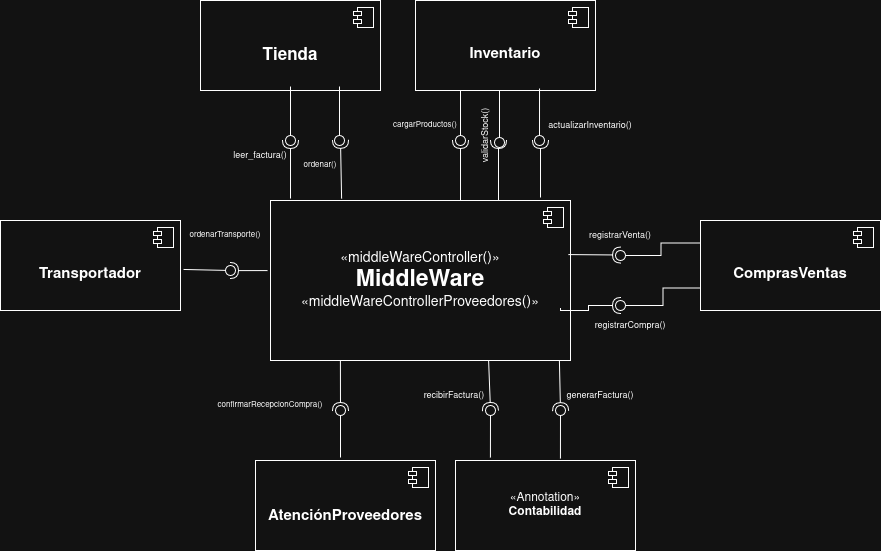

The diagram above was exported from draw.io. Its source (the exported page's mxGraphModel, read from the mxfile embedded in the PNG):
<mxGraphModel dx="1699" dy="482" grid="1" gridSize="10" guides="1" tooltips="1" connect="0" arrows="1" fold="1" page="1" pageScale="1" pageWidth="827" pageHeight="1169" math="0" shadow="0">
  <root>
    <mxCell id="0" />
    <mxCell id="1" parent="0" />
    <mxCell id="9O6RmWTAl03Fy7oi5GjU-1" value="&lt;font style=&quot;font-size: 17px;&quot;&gt;&lt;br&gt;&lt;b&gt;Tienda&lt;/b&gt;&lt;/font&gt;" style="html=1;dropTarget=0;whiteSpace=wrap;" parent="1" vertex="1">
      <mxGeometry x="140" y="50" width="180" height="90" as="geometry" />
    </mxCell>
    <mxCell id="9O6RmWTAl03Fy7oi5GjU-2" value="" style="shape=module;jettyWidth=8;jettyHeight=4;" parent="9O6RmWTAl03Fy7oi5GjU-1" vertex="1">
      <mxGeometry x="1" width="20" height="20" relative="1" as="geometry">
        <mxPoint x="-27" y="7" as="offset" />
      </mxGeometry>
    </mxCell>
    <mxCell id="9O6RmWTAl03Fy7oi5GjU-3" value="&lt;font style=&quot;font-size: 15px;&quot;&gt;&lt;br&gt;&lt;b&gt;Inventario&lt;/b&gt;&lt;/font&gt;" style="html=1;dropTarget=0;whiteSpace=wrap;" parent="1" vertex="1">
      <mxGeometry x="355" y="50" width="180" height="90" as="geometry" />
    </mxCell>
    <mxCell id="9O6RmWTAl03Fy7oi5GjU-4" value="" style="shape=module;jettyWidth=8;jettyHeight=4;" parent="9O6RmWTAl03Fy7oi5GjU-3" vertex="1">
      <mxGeometry x="1" width="20" height="20" relative="1" as="geometry">
        <mxPoint x="-27" y="7" as="offset" />
      </mxGeometry>
    </mxCell>
    <mxCell id="9O6RmWTAl03Fy7oi5GjU-5" value="&lt;font style=&quot;font-size: 15px;&quot;&gt;&lt;br&gt;&lt;b&gt;Transportador&lt;/b&gt;&lt;/font&gt;" style="html=1;dropTarget=0;whiteSpace=wrap;" parent="1" vertex="1">
      <mxGeometry x="-60" y="270" width="180" height="90" as="geometry" />
    </mxCell>
    <mxCell id="9O6RmWTAl03Fy7oi5GjU-6" value="" style="shape=module;jettyWidth=8;jettyHeight=4;" parent="9O6RmWTAl03Fy7oi5GjU-5" vertex="1">
      <mxGeometry x="1" width="20" height="20" relative="1" as="geometry">
        <mxPoint x="-27" y="7" as="offset" />
      </mxGeometry>
    </mxCell>
    <mxCell id="9O6RmWTAl03Fy7oi5GjU-7" value="«Annotation»&lt;br&gt;&lt;b&gt;Contabilidad&lt;/b&gt;" style="html=1;dropTarget=0;whiteSpace=wrap;" parent="1" vertex="1">
      <mxGeometry x="395" y="510" width="180" height="90" as="geometry" />
    </mxCell>
    <mxCell id="9O6RmWTAl03Fy7oi5GjU-8" value="" style="shape=module;jettyWidth=8;jettyHeight=4;" parent="9O6RmWTAl03Fy7oi5GjU-7" vertex="1">
      <mxGeometry x="1" width="20" height="20" relative="1" as="geometry">
        <mxPoint x="-27" y="7" as="offset" />
      </mxGeometry>
    </mxCell>
    <mxCell id="9O6RmWTAl03Fy7oi5GjU-9" value="&lt;font style=&quot;font-size: 15px;&quot;&gt;&lt;br&gt;&lt;b&gt;AtenciónProveedores&lt;/b&gt;&lt;/font&gt;" style="html=1;dropTarget=0;whiteSpace=wrap;fontSize=17;" parent="1" vertex="1">
      <mxGeometry x="195" y="510" width="180" height="90" as="geometry" />
    </mxCell>
    <mxCell id="9O6RmWTAl03Fy7oi5GjU-10" value="" style="shape=module;jettyWidth=8;jettyHeight=4;" parent="9O6RmWTAl03Fy7oi5GjU-9" vertex="1">
      <mxGeometry x="1" width="20" height="20" relative="1" as="geometry">
        <mxPoint x="-27" y="7" as="offset" />
      </mxGeometry>
    </mxCell>
    <mxCell id="9O6RmWTAl03Fy7oi5GjU-11" value="&lt;font style=&quot;font-size: 15px;&quot;&gt;&lt;br&gt;&lt;b&gt;&lt;font&gt;ComprasVentas&lt;/font&gt;&lt;/b&gt;&lt;/font&gt;" style="html=1;dropTarget=0;whiteSpace=wrap;" parent="1" vertex="1">
      <mxGeometry x="640" y="270" width="180" height="90" as="geometry" />
    </mxCell>
    <mxCell id="9O6RmWTAl03Fy7oi5GjU-12" value="" style="shape=module;jettyWidth=8;jettyHeight=4;" parent="9O6RmWTAl03Fy7oi5GjU-11" vertex="1">
      <mxGeometry x="1" width="20" height="20" relative="1" as="geometry">
        <mxPoint x="-27" y="7" as="offset" />
      </mxGeometry>
    </mxCell>
    <mxCell id="9O6RmWTAl03Fy7oi5GjU-13" value="&lt;div&gt;&lt;font style=&quot;font-size: 14px;&quot;&gt;«middleWareController()»&lt;/font&gt;&lt;/div&gt;&lt;div&gt;&lt;font style=&quot;font-size: 23px;&quot;&gt;&lt;b&gt;MiddleWare&lt;/b&gt;&lt;/font&gt;&lt;/div&gt;&lt;div&gt;&lt;font style=&quot;font-size: 14px;&quot;&gt;«middleWareControllerProveedores()»&lt;/font&gt;&lt;/div&gt;" style="html=1;dropTarget=0;whiteSpace=wrap;" parent="1" vertex="1">
      <mxGeometry x="210" y="250" width="300" height="160" as="geometry" />
    </mxCell>
    <mxCell id="9O6RmWTAl03Fy7oi5GjU-14" value="" style="shape=module;jettyWidth=8;jettyHeight=4;" parent="9O6RmWTAl03Fy7oi5GjU-13" vertex="1">
      <mxGeometry x="1" width="20" height="20" relative="1" as="geometry">
        <mxPoint x="-27" y="7" as="offset" />
      </mxGeometry>
    </mxCell>
    <mxCell id="9O6RmWTAl03Fy7oi5GjU-27" value="" style="ellipse;whiteSpace=wrap;html=1;align=center;aspect=fixed;fillColor=none;strokeColor=none;resizable=0;perimeter=centerPerimeter;rotatable=0;allowArrows=0;points=[];outlineConnect=1;" parent="1" vertex="1">
      <mxGeometry x="347.5" y="220" width="10" height="10" as="geometry" />
    </mxCell>
    <mxCell id="9O6RmWTAl03Fy7oi5GjU-33" value="" style="ellipse;whiteSpace=wrap;html=1;align=center;aspect=fixed;fillColor=none;strokeColor=none;resizable=0;perimeter=centerPerimeter;rotatable=0;allowArrows=0;points=[];outlineConnect=1;" parent="1" vertex="1">
      <mxGeometry x="130" y="310" width="10" height="10" as="geometry" />
    </mxCell>
    <mxCell id="9O6RmWTAl03Fy7oi5GjU-36" value="" style="ellipse;whiteSpace=wrap;html=1;align=center;aspect=fixed;fillColor=none;strokeColor=none;resizable=0;perimeter=centerPerimeter;rotatable=0;allowArrows=0;points=[];outlineConnect=1;" parent="1" vertex="1">
      <mxGeometry x="280" y="450" width="10" height="10" as="geometry" />
    </mxCell>
    <mxCell id="9O6RmWTAl03Fy7oi5GjU-37" value="" style="rounded=0;orthogonalLoop=1;jettySize=auto;html=1;endArrow=halfCircle;endFill=0;endSize=6;strokeWidth=1;sketch=0;exitX=0.993;exitY=0.338;exitDx=0;exitDy=0;exitPerimeter=0;" parent="1" source="9O6RmWTAl03Fy7oi5GjU-13" edge="1">
      <mxGeometry relative="1" as="geometry">
        <mxPoint x="500" y="305" as="sourcePoint" />
        <mxPoint x="560" y="304.5" as="targetPoint" />
      </mxGeometry>
    </mxCell>
    <mxCell id="9O6RmWTAl03Fy7oi5GjU-38" value="" style="rounded=0;orthogonalLoop=1;jettySize=auto;html=1;endArrow=oval;endFill=0;sketch=0;sourcePerimeterSpacing=0;targetPerimeterSpacing=0;endSize=10;exitX=0;exitY=0.25;exitDx=0;exitDy=0;edgeStyle=orthogonalEdgeStyle;" parent="1" source="9O6RmWTAl03Fy7oi5GjU-11" edge="1">
      <mxGeometry relative="1" as="geometry">
        <mxPoint x="610" y="303" as="sourcePoint" />
        <mxPoint x="560" y="305" as="targetPoint" />
      </mxGeometry>
    </mxCell>
    <mxCell id="9O6RmWTAl03Fy7oi5GjU-39" value="" style="ellipse;whiteSpace=wrap;html=1;align=center;aspect=fixed;fillColor=none;strokeColor=none;resizable=0;perimeter=centerPerimeter;rotatable=0;allowArrows=0;points=[];outlineConnect=1;" parent="1" vertex="1">
      <mxGeometry x="560" y="260" width="10" height="10" as="geometry" />
    </mxCell>
    <mxCell id="9O6RmWTAl03Fy7oi5GjU-40" value="" style="rounded=0;orthogonalLoop=1;jettySize=auto;html=1;endArrow=halfCircle;endFill=0;endSize=6;strokeWidth=1;sketch=0;exitX=-0.01;exitY=0.438;exitDx=0;exitDy=0;edgeStyle=orthogonalEdgeStyle;exitPerimeter=0;" parent="1" source="9O6RmWTAl03Fy7oi5GjU-13" edge="1">
      <mxGeometry relative="1" as="geometry">
        <mxPoint x="140" y="185" as="sourcePoint" />
        <mxPoint x="170" y="320" as="targetPoint" />
      </mxGeometry>
    </mxCell>
    <mxCell id="9O6RmWTAl03Fy7oi5GjU-42" value="" style="ellipse;whiteSpace=wrap;html=1;align=center;aspect=fixed;fillColor=none;strokeColor=none;resizable=0;perimeter=centerPerimeter;rotatable=0;allowArrows=0;points=[];outlineConnect=1;" parent="1" vertex="1">
      <mxGeometry x="110" y="290" width="10" height="10" as="geometry" />
    </mxCell>
    <mxCell id="9O6RmWTAl03Fy7oi5GjU-47" value="" style="ellipse;whiteSpace=wrap;html=1;align=center;aspect=fixed;fillColor=none;strokeColor=none;resizable=0;perimeter=centerPerimeter;rotatable=0;allowArrows=0;points=[];outlineConnect=1;" parent="1" vertex="1">
      <mxGeometry x="550" y="180" width="10" height="10" as="geometry" />
    </mxCell>
    <mxCell id="9O6RmWTAl03Fy7oi5GjU-50" value="" style="ellipse;whiteSpace=wrap;html=1;align=center;aspect=fixed;fillColor=none;strokeColor=none;resizable=0;perimeter=centerPerimeter;rotatable=0;allowArrows=0;points=[];outlineConnect=1;" parent="1" vertex="1">
      <mxGeometry x="490" y="170" width="10" height="10" as="geometry" />
    </mxCell>
    <mxCell id="9O6RmWTAl03Fy7oi5GjU-56" value="" style="ellipse;whiteSpace=wrap;html=1;align=center;aspect=fixed;fillColor=none;strokeColor=none;resizable=0;perimeter=centerPerimeter;rotatable=0;allowArrows=0;points=[];outlineConnect=1;" parent="1" vertex="1">
      <mxGeometry x="458" y="180" width="10" height="10" as="geometry" />
    </mxCell>
    <mxCell id="9O6RmWTAl03Fy7oi5GjU-59" value="" style="ellipse;whiteSpace=wrap;html=1;align=center;aspect=fixed;fillColor=none;strokeColor=none;resizable=0;perimeter=centerPerimeter;rotatable=0;allowArrows=0;points=[];outlineConnect=1;" parent="1" vertex="1">
      <mxGeometry x="615" y="200" width="10" height="10" as="geometry" />
    </mxCell>
    <mxCell id="9O6RmWTAl03Fy7oi5GjU-68" value="" style="ellipse;whiteSpace=wrap;html=1;align=center;aspect=fixed;fillColor=none;strokeColor=none;resizable=0;perimeter=centerPerimeter;rotatable=0;allowArrows=0;points=[];outlineConnect=1;" parent="1" vertex="1">
      <mxGeometry x="590" y="325" width="10" height="10" as="geometry" />
    </mxCell>
    <mxCell id="9O6RmWTAl03Fy7oi5GjU-71" value="" style="ellipse;whiteSpace=wrap;html=1;align=center;aspect=fixed;fillColor=none;strokeColor=none;resizable=0;perimeter=centerPerimeter;rotatable=0;allowArrows=0;points=[];outlineConnect=1;" parent="1" vertex="1">
      <mxGeometry x="570" y="400" width="10" height="10" as="geometry" />
    </mxCell>
    <mxCell id="9O6RmWTAl03Fy7oi5GjU-77" value="" style="ellipse;whiteSpace=wrap;html=1;align=center;aspect=fixed;fillColor=none;strokeColor=none;resizable=0;perimeter=centerPerimeter;rotatable=0;allowArrows=0;points=[];outlineConnect=1;" parent="1" vertex="1">
      <mxGeometry x="440" y="170" width="10" height="10" as="geometry" />
    </mxCell>
    <mxCell id="9O6RmWTAl03Fy7oi5GjU-81" value="" style="ellipse;whiteSpace=wrap;html=1;align=center;aspect=fixed;fillColor=none;strokeColor=none;resizable=0;perimeter=centerPerimeter;rotatable=0;allowArrows=0;points=[];outlineConnect=1;" parent="1" vertex="1">
      <mxGeometry x="570" y="300" width="10" height="10" as="geometry" />
    </mxCell>
    <mxCell id="9O6RmWTAl03Fy7oi5GjU-82" value="" style="rounded=0;orthogonalLoop=1;jettySize=auto;html=1;endArrow=halfCircle;endFill=0;endSize=6;strokeWidth=1;sketch=0;exitX=0.963;exitY=1;exitDx=0;exitDy=0;exitPerimeter=0;" parent="1" source="9O6RmWTAl03Fy7oi5GjU-13" edge="1">
      <mxGeometry relative="1" as="geometry">
        <mxPoint x="500" y="420" as="sourcePoint" />
        <mxPoint x="500" y="460" as="targetPoint" />
      </mxGeometry>
    </mxCell>
    <mxCell id="9O6RmWTAl03Fy7oi5GjU-83" value="" style="rounded=0;orthogonalLoop=1;jettySize=auto;html=1;endArrow=oval;endFill=0;sketch=0;sourcePerimeterSpacing=0;targetPerimeterSpacing=0;endSize=10;exitX=0.583;exitY=-0.022;exitDx=0;exitDy=0;exitPerimeter=0;" parent="1" source="9O6RmWTAl03Fy7oi5GjU-7" edge="1">
      <mxGeometry relative="1" as="geometry">
        <mxPoint x="480" y="510" as="sourcePoint" />
        <mxPoint x="500" y="460" as="targetPoint" />
      </mxGeometry>
    </mxCell>
    <mxCell id="9O6RmWTAl03Fy7oi5GjU-85" value="" style="rounded=0;orthogonalLoop=1;jettySize=auto;html=1;endArrow=halfCircle;endFill=0;endSize=6;strokeWidth=1;sketch=0;exitX=0.727;exitY=1;exitDx=0;exitDy=0;exitPerimeter=0;" parent="1" source="9O6RmWTAl03Fy7oi5GjU-13" edge="1">
      <mxGeometry relative="1" as="geometry">
        <mxPoint x="430" y="430" as="sourcePoint" />
        <mxPoint x="430" y="460" as="targetPoint" />
      </mxGeometry>
    </mxCell>
    <mxCell id="9O6RmWTAl03Fy7oi5GjU-86" value="" style="rounded=0;orthogonalLoop=1;jettySize=auto;html=1;endArrow=oval;endFill=0;sketch=0;sourcePerimeterSpacing=0;targetPerimeterSpacing=0;endSize=10;exitX=0.194;exitY=-0.033;exitDx=0;exitDy=0;exitPerimeter=0;" parent="1" source="9O6RmWTAl03Fy7oi5GjU-7" edge="1">
      <mxGeometry relative="1" as="geometry">
        <mxPoint x="432" y="510" as="sourcePoint" />
        <mxPoint x="430" y="460" as="targetPoint" />
      </mxGeometry>
    </mxCell>
    <mxCell id="9O6RmWTAl03Fy7oi5GjU-87" value="" style="ellipse;whiteSpace=wrap;html=1;align=center;aspect=fixed;fillColor=none;strokeColor=none;resizable=0;perimeter=centerPerimeter;rotatable=0;allowArrows=0;points=[];outlineConnect=1;" parent="1" vertex="1">
      <mxGeometry x="540" y="370" width="10" height="10" as="geometry" />
    </mxCell>
    <mxCell id="9O6RmWTAl03Fy7oi5GjU-92" value="" style="rounded=0;orthogonalLoop=1;jettySize=auto;html=1;endArrow=oval;endFill=0;sketch=0;sourcePerimeterSpacing=0;targetPerimeterSpacing=0;endSize=10;exitX=1.017;exitY=0.544;exitDx=0;exitDy=0;exitPerimeter=0;" parent="1" source="9O6RmWTAl03Fy7oi5GjU-5" edge="1">
      <mxGeometry relative="1" as="geometry">
        <mxPoint x="95" y="400" as="sourcePoint" />
        <mxPoint x="170" y="320" as="targetPoint" />
      </mxGeometry>
    </mxCell>
    <mxCell id="9O6RmWTAl03Fy7oi5GjU-93" value="" style="ellipse;whiteSpace=wrap;html=1;align=center;aspect=fixed;fillColor=none;strokeColor=none;resizable=0;perimeter=centerPerimeter;rotatable=0;allowArrows=0;points=[];outlineConnect=1;" parent="1" vertex="1">
      <mxGeometry x="150" y="325" width="10" height="10" as="geometry" />
    </mxCell>
    <mxCell id="9O6RmWTAl03Fy7oi5GjU-94" value="" style="rounded=0;orthogonalLoop=1;jettySize=auto;html=1;endArrow=halfCircle;endFill=0;endSize=6;strokeWidth=1;sketch=0;" parent="1" edge="1">
      <mxGeometry relative="1" as="geometry">
        <mxPoint x="400" y="250" as="sourcePoint" />
        <mxPoint x="400" y="190" as="targetPoint" />
      </mxGeometry>
    </mxCell>
    <mxCell id="9O6RmWTAl03Fy7oi5GjU-95" value="" style="rounded=0;orthogonalLoop=1;jettySize=auto;html=1;endArrow=oval;endFill=0;sketch=0;sourcePerimeterSpacing=0;targetPerimeterSpacing=0;endSize=10;exitX=0.25;exitY=1;exitDx=0;exitDy=0;" parent="1" source="9O6RmWTAl03Fy7oi5GjU-3" edge="1">
      <mxGeometry relative="1" as="geometry">
        <mxPoint x="358" y="215" as="sourcePoint" />
        <mxPoint x="400" y="190" as="targetPoint" />
      </mxGeometry>
    </mxCell>
    <mxCell id="9O6RmWTAl03Fy7oi5GjU-96" value="" style="ellipse;whiteSpace=wrap;html=1;align=center;aspect=fixed;fillColor=none;strokeColor=none;resizable=0;perimeter=centerPerimeter;rotatable=0;allowArrows=0;points=[];outlineConnect=1;" parent="1" vertex="1">
      <mxGeometry x="414" y="180" width="10" height="10" as="geometry" />
    </mxCell>
    <mxCell id="9O6RmWTAl03Fy7oi5GjU-97" value="" style="rounded=0;orthogonalLoop=1;jettySize=auto;html=1;endArrow=halfCircle;endFill=0;endSize=6;strokeWidth=1;sketch=0;" parent="1" edge="1">
      <mxGeometry relative="1" as="geometry">
        <mxPoint x="480" y="247" as="sourcePoint" />
        <mxPoint x="480" y="190" as="targetPoint" />
      </mxGeometry>
    </mxCell>
    <mxCell id="9O6RmWTAl03Fy7oi5GjU-100" value="" style="rounded=0;orthogonalLoop=1;jettySize=auto;html=1;endArrow=oval;endFill=0;sketch=0;sourcePerimeterSpacing=0;targetPerimeterSpacing=0;endSize=10;exitX=0.689;exitY=0.978;exitDx=0;exitDy=0;exitPerimeter=0;" parent="1" source="9O6RmWTAl03Fy7oi5GjU-3" edge="1">
      <mxGeometry relative="1" as="geometry">
        <mxPoint x="440" y="140" as="sourcePoint" />
        <mxPoint x="479" y="190" as="targetPoint" />
      </mxGeometry>
    </mxCell>
    <mxCell id="9O6RmWTAl03Fy7oi5GjU-99" value="" style="ellipse;whiteSpace=wrap;html=1;align=center;aspect=fixed;fillColor=none;strokeColor=none;resizable=0;perimeter=centerPerimeter;rotatable=0;allowArrows=0;points=[];outlineConnect=1;" parent="1" vertex="1">
      <mxGeometry x="490" y="180" width="10" height="10" as="geometry" />
    </mxCell>
    <mxCell id="9O6RmWTAl03Fy7oi5GjU-104" value="" style="rounded=0;orthogonalLoop=1;jettySize=auto;html=1;endArrow=halfCircle;endFill=0;endSize=6;strokeWidth=1;sketch=0;exitX=0.237;exitY=-0.012;exitDx=0;exitDy=0;exitPerimeter=0;entryX=1.2;entryY=0.5;entryDx=0;entryDy=0;entryPerimeter=0;" parent="1" source="9O6RmWTAl03Fy7oi5GjU-13" edge="1">
      <mxGeometry relative="1" as="geometry">
        <mxPoint x="284" y="244.03999999999996" as="sourcePoint" />
        <mxPoint x="280" y="190" as="targetPoint" />
      </mxGeometry>
    </mxCell>
    <mxCell id="9O6RmWTAl03Fy7oi5GjU-106" value="" style="ellipse;whiteSpace=wrap;html=1;align=center;aspect=fixed;fillColor=none;strokeColor=none;resizable=0;perimeter=centerPerimeter;rotatable=0;allowArrows=0;points=[];outlineConnect=1;" parent="1" vertex="1">
      <mxGeometry x="270" y="190" width="10" height="10" as="geometry" />
    </mxCell>
    <mxCell id="9O6RmWTAl03Fy7oi5GjU-110" value="" style="rounded=0;orthogonalLoop=1;jettySize=auto;html=1;endArrow=halfCircle;endFill=0;endSize=6;strokeWidth=1;sketch=0;entryX=-0.3;entryY=0.7;entryDx=0;entryDy=0;entryPerimeter=0;edgeStyle=orthogonalEdgeStyle;" parent="1" target="9O6RmWTAl03Fy7oi5GjU-112" edge="1">
      <mxGeometry relative="1" as="geometry">
        <mxPoint x="500" y="358" as="sourcePoint" />
        <Array as="points">
          <mxPoint x="500" y="360" />
          <mxPoint x="528" y="360" />
          <mxPoint x="528" y="355" />
        </Array>
      </mxGeometry>
    </mxCell>
    <mxCell id="9O6RmWTAl03Fy7oi5GjU-111" value="" style="rounded=0;orthogonalLoop=1;jettySize=auto;html=1;endArrow=oval;endFill=0;sketch=0;sourcePerimeterSpacing=0;targetPerimeterSpacing=0;endSize=10;exitX=0;exitY=0.75;exitDx=0;exitDy=0;edgeStyle=orthogonalEdgeStyle;" parent="1" source="9O6RmWTAl03Fy7oi5GjU-11" target="9O6RmWTAl03Fy7oi5GjU-112" edge="1">
      <mxGeometry relative="1" as="geometry">
        <mxPoint x="550" y="385" as="sourcePoint" />
      </mxGeometry>
    </mxCell>
    <mxCell id="9O6RmWTAl03Fy7oi5GjU-112" value="" style="ellipse;whiteSpace=wrap;html=1;align=center;aspect=fixed;fillColor=none;strokeColor=none;resizable=0;perimeter=centerPerimeter;rotatable=0;allowArrows=0;points=[];outlineConnect=1;" parent="1" vertex="1">
      <mxGeometry x="555" y="350" width="10" height="10" as="geometry" />
    </mxCell>
    <mxCell id="9O6RmWTAl03Fy7oi5GjU-113" value="" style="rounded=0;orthogonalLoop=1;jettySize=auto;html=1;endArrow=halfCircle;endFill=0;endSize=6;strokeWidth=1;sketch=0;" parent="1" edge="1">
      <mxGeometry relative="1" as="geometry">
        <mxPoint x="438" y="250" as="sourcePoint" />
        <mxPoint x="438" y="190" as="targetPoint" />
      </mxGeometry>
    </mxCell>
    <mxCell id="9O6RmWTAl03Fy7oi5GjU-115" value="" style="ellipse;whiteSpace=wrap;html=1;align=center;aspect=fixed;fillColor=none;strokeColor=none;resizable=0;perimeter=centerPerimeter;rotatable=0;allowArrows=0;points=[];outlineConnect=1;" parent="1" vertex="1">
      <mxGeometry x="430" y="180" width="10" height="10" as="geometry" />
    </mxCell>
    <mxCell id="9O6RmWTAl03Fy7oi5GjU-117" value="" style="rounded=0;orthogonalLoop=1;jettySize=auto;html=1;endArrow=oval;endFill=0;sketch=0;sourcePerimeterSpacing=0;targetPerimeterSpacing=0;endSize=10;exitX=0.689;exitY=0.978;exitDx=0;exitDy=0;exitPerimeter=0;" parent="1" edge="1">
      <mxGeometry relative="1" as="geometry">
        <mxPoint x="439" y="140" as="sourcePoint" />
        <mxPoint x="439" y="192" as="targetPoint" />
      </mxGeometry>
    </mxCell>
    <mxCell id="9O6RmWTAl03Fy7oi5GjU-118" value="cargarProductos()" style="text;html=1;whiteSpace=wrap;strokeColor=none;fillColor=none;align=center;verticalAlign=middle;rounded=0;fontSize=8;" parent="1" vertex="1">
      <mxGeometry x="335" y="160" width="60" height="30" as="geometry" />
    </mxCell>
    <mxCell id="9O6RmWTAl03Fy7oi5GjU-119" value="actualizarInventario()" style="text;html=1;whiteSpace=wrap;strokeColor=none;fillColor=none;align=center;verticalAlign=middle;rounded=0;fontSize=9;" parent="1" vertex="1">
      <mxGeometry x="500" y="160" width="60" height="30" as="geometry" />
    </mxCell>
    <mxCell id="9O6RmWTAl03Fy7oi5GjU-120" value="validarStock()" style="text;html=1;whiteSpace=wrap;strokeColor=none;fillColor=none;align=center;verticalAlign=middle;rounded=0;rotation=-90;fontSize=9;" parent="1" vertex="1">
      <mxGeometry x="395" y="170" width="60" height="30" as="geometry" />
    </mxCell>
    <mxCell id="9O6RmWTAl03Fy7oi5GjU-121" value="" style="rounded=0;orthogonalLoop=1;jettySize=auto;html=1;endArrow=halfCircle;endFill=0;endSize=6;strokeWidth=1;sketch=0;" parent="1" edge="1">
      <mxGeometry relative="1" as="geometry">
        <mxPoint x="230" y="248" as="sourcePoint" />
        <mxPoint x="230" y="190" as="targetPoint" />
      </mxGeometry>
    </mxCell>
    <mxCell id="9O6RmWTAl03Fy7oi5GjU-122" value="" style="rounded=0;orthogonalLoop=1;jettySize=auto;html=1;endArrow=oval;endFill=0;sketch=0;sourcePerimeterSpacing=0;targetPerimeterSpacing=0;endSize=10;exitX=0.5;exitY=0.956;exitDx=0;exitDy=0;exitPerimeter=0;" parent="1" source="9O6RmWTAl03Fy7oi5GjU-1" edge="1">
      <mxGeometry relative="1" as="geometry">
        <mxPoint x="180" y="195" as="sourcePoint" />
        <mxPoint x="230" y="190" as="targetPoint" />
      </mxGeometry>
    </mxCell>
    <mxCell id="9O6RmWTAl03Fy7oi5GjU-123" value="" style="ellipse;whiteSpace=wrap;html=1;align=center;aspect=fixed;fillColor=none;strokeColor=none;resizable=0;perimeter=centerPerimeter;rotatable=0;allowArrows=0;points=[];outlineConnect=1;" parent="1" vertex="1">
      <mxGeometry x="195" y="190" width="10" height="10" as="geometry" />
    </mxCell>
    <mxCell id="9O6RmWTAl03Fy7oi5GjU-129" value="" style="rounded=0;orthogonalLoop=1;jettySize=auto;html=1;endArrow=oval;endFill=0;sketch=0;sourcePerimeterSpacing=0;targetPerimeterSpacing=0;endSize=10;exitX=0.5;exitY=0.956;exitDx=0;exitDy=0;exitPerimeter=0;" parent="1" edge="1">
      <mxGeometry relative="1" as="geometry">
        <mxPoint x="279" y="136" as="sourcePoint" />
        <mxPoint x="279" y="190" as="targetPoint" />
      </mxGeometry>
    </mxCell>
    <mxCell id="9O6RmWTAl03Fy7oi5GjU-131" value="ordenar()" style="text;html=1;whiteSpace=wrap;strokeColor=none;fillColor=none;align=center;verticalAlign=middle;rounded=0;fontSize=8;" parent="1" vertex="1">
      <mxGeometry x="230" y="200" width="60" height="30" as="geometry" />
    </mxCell>
    <mxCell id="9O6RmWTAl03Fy7oi5GjU-133" value="leer_factura()" style="text;html=1;whiteSpace=wrap;strokeColor=none;fillColor=none;align=center;verticalAlign=middle;rounded=0;fontSize=9;" parent="1" vertex="1">
      <mxGeometry x="170" y="190" width="60" height="30" as="geometry" />
    </mxCell>
    <mxCell id="9O6RmWTAl03Fy7oi5GjU-134" value="registrarVenta()" style="text;html=1;whiteSpace=wrap;strokeColor=none;fillColor=none;align=center;verticalAlign=middle;rounded=0;fontSize=9;" parent="1" vertex="1">
      <mxGeometry x="530" y="270" width="60" height="30" as="geometry" />
    </mxCell>
    <mxCell id="9O6RmWTAl03Fy7oi5GjU-135" value="registrarCompra()" style="text;html=1;whiteSpace=wrap;strokeColor=none;fillColor=none;align=center;verticalAlign=middle;rounded=0;fontSize=9;" parent="1" vertex="1">
      <mxGeometry x="540" y="360" width="60" height="30" as="geometry" />
    </mxCell>
    <mxCell id="9O6RmWTAl03Fy7oi5GjU-136" value="generarFactura()" style="text;html=1;whiteSpace=wrap;strokeColor=none;fillColor=none;align=center;verticalAlign=middle;rounded=0;fontSize=9;" parent="1" vertex="1">
      <mxGeometry x="510" y="430" width="60" height="30" as="geometry" />
    </mxCell>
    <mxCell id="9O6RmWTAl03Fy7oi5GjU-138" value="&lt;font style=&quot;font-size: 9px;&quot;&gt;recibirFactura()&lt;/font&gt;" style="text;html=1;whiteSpace=wrap;strokeColor=none;fillColor=none;align=center;verticalAlign=middle;rounded=0;" parent="1" vertex="1">
      <mxGeometry x="364" y="430" width="60" height="30" as="geometry" />
    </mxCell>
    <mxCell id="Q6MuzLwvr8VTOotJFkat-3" value="" style="ellipse;whiteSpace=wrap;html=1;align=center;aspect=fixed;fillColor=none;strokeColor=none;resizable=0;perimeter=centerPerimeter;rotatable=0;allowArrows=0;points=[];outlineConnect=1;" vertex="1" parent="1">
      <mxGeometry x="280" y="460" width="10" height="10" as="geometry" />
    </mxCell>
    <mxCell id="Q6MuzLwvr8VTOotJFkat-8" value="confirmarRecepcionCompra()" style="text;html=1;whiteSpace=wrap;strokeColor=none;fillColor=none;align=center;verticalAlign=middle;rounded=0;fontSize=8;" vertex="1" parent="1">
      <mxGeometry x="180" y="440" width="60" height="30" as="geometry" />
    </mxCell>
    <mxCell id="Q6MuzLwvr8VTOotJFkat-9" value="ordenarTransporte()" style="text;html=1;whiteSpace=wrap;strokeColor=none;fillColor=none;align=center;verticalAlign=middle;rounded=0;fontSize=8;" vertex="1" parent="1">
      <mxGeometry x="135" y="270" width="60" height="30" as="geometry" />
    </mxCell>
    <mxCell id="Q6MuzLwvr8VTOotJFkat-14" value="" style="rounded=0;orthogonalLoop=1;jettySize=auto;html=1;endArrow=halfCircle;endFill=0;endSize=6;strokeWidth=1;sketch=0;exitX=0.233;exitY=1;exitDx=0;exitDy=0;exitPerimeter=0;" edge="1" parent="1" source="9O6RmWTAl03Fy7oi5GjU-13">
      <mxGeometry relative="1" as="geometry">
        <mxPoint x="305" y="485" as="sourcePoint" />
        <mxPoint x="280" y="460" as="targetPoint" />
      </mxGeometry>
    </mxCell>
    <mxCell id="Q6MuzLwvr8VTOotJFkat-16" value="" style="ellipse;whiteSpace=wrap;html=1;align=center;aspect=fixed;fillColor=none;strokeColor=none;resizable=0;perimeter=centerPerimeter;rotatable=0;allowArrows=0;points=[];outlineConnect=1;" vertex="1" parent="1">
      <mxGeometry x="270" y="460" width="10" height="10" as="geometry" />
    </mxCell>
    <mxCell id="Q6MuzLwvr8VTOotJFkat-19" value="" style="rounded=0;orthogonalLoop=1;jettySize=auto;html=1;endArrow=oval;endFill=0;sketch=0;sourcePerimeterSpacing=0;targetPerimeterSpacing=0;endSize=10;exitX=0.194;exitY=-0.033;exitDx=0;exitDy=0;exitPerimeter=0;" edge="1" parent="1">
      <mxGeometry relative="1" as="geometry">
        <mxPoint x="280" y="507" as="sourcePoint" />
        <mxPoint x="280" y="460" as="targetPoint" />
      </mxGeometry>
    </mxCell>
  </root>
</mxGraphModel>